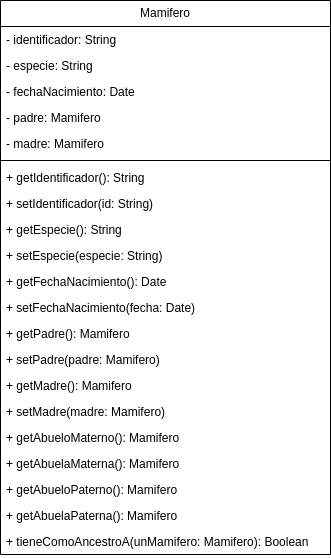

The diagram above was exported from draw.io. Its source (the exported page's mxGraphModel, read from the mxfile embedded in the PNG):
<mxGraphModel dx="593" dy="331" grid="1" gridSize="10" guides="1" tooltips="1" connect="1" arrows="1" fold="1" page="1" pageScale="1" pageWidth="850" pageHeight="1100" math="0" shadow="0">
  <root>
    <mxCell id="0" />
    <mxCell id="1" parent="0" />
    <mxCell id="8" value="Mamifero" style="swimlane;fontStyle=0;childLayout=stackLayout;horizontal=1;startSize=26;fillColor=none;horizontalStack=0;resizeParent=1;resizeParentMax=0;resizeLast=0;collapsible=1;marginBottom=0;whiteSpace=wrap;html=1;" parent="1" vertex="1">
      <mxGeometry x="190" y="480" width="330" height="554" as="geometry" />
    </mxCell>
    <mxCell id="302" value="- identificador: String" style="text;strokeColor=none;fillColor=none;align=left;verticalAlign=top;spacingLeft=4;spacingRight=4;overflow=hidden;rotatable=0;points=[[0,0.5],[1,0.5]];portConstraint=eastwest;whiteSpace=wrap;html=1;" parent="8" vertex="1">
      <mxGeometry y="26" width="330" height="26" as="geometry" />
    </mxCell>
    <mxCell id="300" value="- especie: String" style="text;strokeColor=none;fillColor=none;align=left;verticalAlign=top;spacingLeft=4;spacingRight=4;overflow=hidden;rotatable=0;points=[[0,0.5],[1,0.5]];portConstraint=eastwest;whiteSpace=wrap;html=1;" parent="8" vertex="1">
      <mxGeometry y="52" width="330" height="26" as="geometry" />
    </mxCell>
    <mxCell id="303" value="- fechaNacimiento: Date" style="text;strokeColor=none;fillColor=none;align=left;verticalAlign=top;spacingLeft=4;spacingRight=4;overflow=hidden;rotatable=0;points=[[0,0.5],[1,0.5]];portConstraint=eastwest;whiteSpace=wrap;html=1;" parent="8" vertex="1">
      <mxGeometry y="78" width="330" height="26" as="geometry" />
    </mxCell>
    <mxCell id="9" value="- padre: Mamifero" style="text;strokeColor=none;fillColor=none;align=left;verticalAlign=top;spacingLeft=4;spacingRight=4;overflow=hidden;rotatable=0;points=[[0,0.5],[1,0.5]];portConstraint=eastwest;whiteSpace=wrap;html=1;" parent="8" vertex="1">
      <mxGeometry y="104" width="330" height="26" as="geometry" />
    </mxCell>
    <mxCell id="10" value="- madre: Mamifero" style="text;strokeColor=none;fillColor=none;align=left;verticalAlign=top;spacingLeft=4;spacingRight=4;overflow=hidden;rotatable=0;points=[[0,0.5],[1,0.5]];portConstraint=eastwest;whiteSpace=wrap;html=1;" parent="8" vertex="1">
      <mxGeometry y="130" width="330" height="26" as="geometry" />
    </mxCell>
    <mxCell id="53" value="" style="line;strokeWidth=1;fillColor=none;align=left;verticalAlign=middle;spacingTop=-1;spacingLeft=3;spacingRight=3;rotatable=0;labelPosition=right;points=[];portConstraint=eastwest;strokeColor=inherit;" parent="8" vertex="1">
      <mxGeometry y="156" width="330" height="8" as="geometry" />
    </mxCell>
    <mxCell id="54" value="+ getIdentificador(): String" style="text;strokeColor=none;fillColor=none;align=left;verticalAlign=top;spacingLeft=4;spacingRight=4;overflow=hidden;rotatable=0;points=[[0,0.5],[1,0.5]];portConstraint=eastwest;whiteSpace=wrap;html=1;" parent="8" vertex="1">
      <mxGeometry y="164" width="330" height="26" as="geometry" />
    </mxCell>
    <mxCell id="283" value="+ setIdentificador(id&lt;span style=&quot;color: rgb(0, 0, 0);&quot;&gt;: String&lt;/span&gt;)" style="text;strokeColor=none;fillColor=none;align=left;verticalAlign=top;spacingLeft=4;spacingRight=4;overflow=hidden;rotatable=0;points=[[0,0.5],[1,0.5]];portConstraint=eastwest;whiteSpace=wrap;html=1;" parent="8" vertex="1">
      <mxGeometry y="190" width="330" height="26" as="geometry" />
    </mxCell>
    <mxCell id="284" value="+ getEspecie()&lt;span style=&quot;scrollbar-color: rgb(226, 226, 226) rgb(251, 251, 251); color: rgb(0, 0, 0);&quot;&gt;: String&lt;/span&gt;" style="text;strokeColor=none;fillColor=none;align=left;verticalAlign=top;spacingLeft=4;spacingRight=4;overflow=hidden;rotatable=0;points=[[0,0.5],[1,0.5]];portConstraint=eastwest;whiteSpace=wrap;html=1;" parent="8" vertex="1">
      <mxGeometry y="216" width="330" height="26" as="geometry" />
    </mxCell>
    <mxCell id="285" value="+ setEspecie(especie&lt;span style=&quot;color: rgb(0, 0, 0);&quot;&gt;: String&lt;/span&gt;)" style="text;strokeColor=none;fillColor=none;align=left;verticalAlign=top;spacingLeft=4;spacingRight=4;overflow=hidden;rotatable=0;points=[[0,0.5],[1,0.5]];portConstraint=eastwest;whiteSpace=wrap;html=1;" parent="8" vertex="1">
      <mxGeometry y="242" width="330" height="26" as="geometry" />
    </mxCell>
    <mxCell id="286" value="+ getFechaNacimiento(): Date" style="text;strokeColor=none;fillColor=none;align=left;verticalAlign=top;spacingLeft=4;spacingRight=4;overflow=hidden;rotatable=0;points=[[0,0.5],[1,0.5]];portConstraint=eastwest;whiteSpace=wrap;html=1;" parent="8" vertex="1">
      <mxGeometry y="268" width="330" height="26" as="geometry" />
    </mxCell>
    <mxCell id="287" value="+ setFechaNacimiento(fecha: Date)" style="text;strokeColor=none;fillColor=none;align=left;verticalAlign=top;spacingLeft=4;spacingRight=4;overflow=hidden;rotatable=0;points=[[0,0.5],[1,0.5]];portConstraint=eastwest;whiteSpace=wrap;html=1;" parent="8" vertex="1">
      <mxGeometry y="294" width="330" height="26" as="geometry" />
    </mxCell>
    <mxCell id="291" value="+ getPadre(): Mamifero" style="text;strokeColor=none;fillColor=none;align=left;verticalAlign=top;spacingLeft=4;spacingRight=4;overflow=hidden;rotatable=0;points=[[0,0.5],[1,0.5]];portConstraint=eastwest;whiteSpace=wrap;html=1;" parent="8" vertex="1">
      <mxGeometry y="320" width="330" height="26" as="geometry" />
    </mxCell>
    <mxCell id="292" value="+ setPadre(padre: Mamifero)" style="text;strokeColor=none;fillColor=none;align=left;verticalAlign=top;spacingLeft=4;spacingRight=4;overflow=hidden;rotatable=0;points=[[0,0.5],[1,0.5]];portConstraint=eastwest;whiteSpace=wrap;html=1;" parent="8" vertex="1">
      <mxGeometry y="346" width="330" height="26" as="geometry" />
    </mxCell>
    <mxCell id="293" value="+ getMadre(): Mamifero" style="text;strokeColor=none;fillColor=none;align=left;verticalAlign=top;spacingLeft=4;spacingRight=4;overflow=hidden;rotatable=0;points=[[0,0.5],[1,0.5]];portConstraint=eastwest;whiteSpace=wrap;html=1;" parent="8" vertex="1">
      <mxGeometry y="372" width="330" height="26" as="geometry" />
    </mxCell>
    <mxCell id="294" value="+ setMadre(madre: Mamifero)" style="text;strokeColor=none;fillColor=none;align=left;verticalAlign=top;spacingLeft=4;spacingRight=4;overflow=hidden;rotatable=0;points=[[0,0.5],[1,0.5]];portConstraint=eastwest;whiteSpace=wrap;html=1;" parent="8" vertex="1">
      <mxGeometry y="398" width="330" height="26" as="geometry" />
    </mxCell>
    <mxCell id="295" value="+ getAbueloMaterno(): Mamifero" style="text;strokeColor=none;fillColor=none;align=left;verticalAlign=top;spacingLeft=4;spacingRight=4;overflow=hidden;rotatable=0;points=[[0,0.5],[1,0.5]];portConstraint=eastwest;whiteSpace=wrap;html=1;" parent="8" vertex="1">
      <mxGeometry y="424" width="330" height="26" as="geometry" />
    </mxCell>
    <mxCell id="296" value="+ getAbuelaMaterna(): Mamifero" style="text;strokeColor=none;fillColor=none;align=left;verticalAlign=top;spacingLeft=4;spacingRight=4;overflow=hidden;rotatable=0;points=[[0,0.5],[1,0.5]];portConstraint=eastwest;whiteSpace=wrap;html=1;" parent="8" vertex="1">
      <mxGeometry y="450" width="330" height="26" as="geometry" />
    </mxCell>
    <mxCell id="297" value="+ getAbueloPaterno(): Mamifero" style="text;strokeColor=none;fillColor=none;align=left;verticalAlign=top;spacingLeft=4;spacingRight=4;overflow=hidden;rotatable=0;points=[[0,0.5],[1,0.5]];portConstraint=eastwest;whiteSpace=wrap;html=1;" parent="8" vertex="1">
      <mxGeometry y="476" width="330" height="26" as="geometry" />
    </mxCell>
    <mxCell id="298" value="+ getAbuelaPaterna(): Mamifero" style="text;strokeColor=none;fillColor=none;align=left;verticalAlign=top;spacingLeft=4;spacingRight=4;overflow=hidden;rotatable=0;points=[[0,0.5],[1,0.5]];portConstraint=eastwest;whiteSpace=wrap;html=1;" parent="8" vertex="1">
      <mxGeometry y="502" width="330" height="26" as="geometry" />
    </mxCell>
    <mxCell id="299" value="+ tieneComoAncestroA(unMamifero: Mamifero): Boolean" style="text;strokeColor=none;fillColor=none;align=left;verticalAlign=top;spacingLeft=4;spacingRight=4;overflow=hidden;rotatable=0;points=[[0,0.5],[1,0.5]];portConstraint=eastwest;whiteSpace=wrap;html=1;" parent="8" vertex="1">
      <mxGeometry y="528" width="330" height="26" as="geometry" />
    </mxCell>
  </root>
</mxGraphModel>